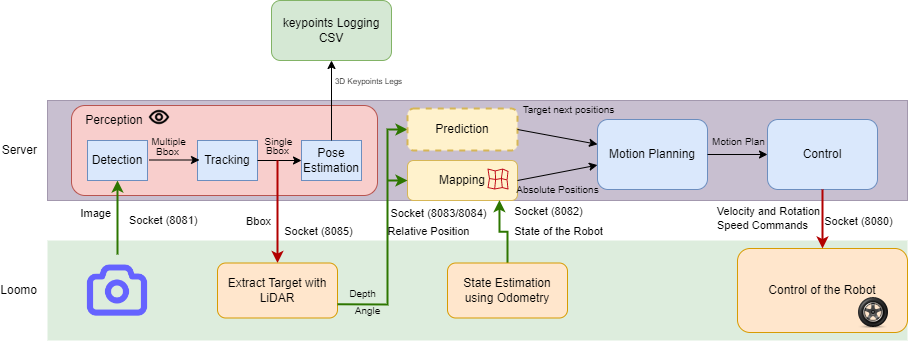

The diagram above was exported from draw.io. Its source (the exported page's mxGraphModel, read from the mxfile embedded in the PNG):
<mxGraphModel dx="782" dy="418" grid="1" gridSize="10" guides="1" tooltips="1" connect="1" arrows="1" fold="1" page="1" pageScale="1" pageWidth="827" pageHeight="1169" math="0" shadow="0">
  <root>
    <mxCell id="0" />
    <mxCell id="1" parent="0" />
    <mxCell id="qSwTlZld3WIDUfVXm8TV-1" value="Loomo" style="rounded=0;whiteSpace=wrap;html=1;fillColor=#d5e8d4;strokeColor=none;align=right;labelPosition=left;verticalLabelPosition=middle;verticalAlign=middle;spacingRight=8;gradientColor=none;opacity=80;" parent="1" vertex="1">
      <mxGeometry x="100" y="290" width="860" height="100" as="geometry" />
    </mxCell>
    <mxCell id="qSwTlZld3WIDUfVXm8TV-2" value="Server" style="rounded=0;whiteSpace=wrap;html=1;fillColor=#76608a;strokeColor=#432D57;align=right;labelPosition=left;verticalLabelPosition=middle;verticalAlign=middle;spacingRight=8;fontColor=#000000;opacity=40;" parent="1" vertex="1">
      <mxGeometry x="100" y="150" width="860" height="100" as="geometry" />
    </mxCell>
    <mxCell id="qSwTlZld3WIDUfVXm8TV-8" value="Perception" style="rounded=1;whiteSpace=wrap;html=1;fillColor=#f8cecc;strokeColor=#b85450;labelPosition=center;verticalLabelPosition=middle;align=center;verticalAlign=middle;spacingTop=-60;spacingLeft=-220;" parent="1" vertex="1">
      <mxGeometry x="124" y="155" width="306" height="90" as="geometry" />
    </mxCell>
    <mxCell id="qSwTlZld3WIDUfVXm8TV-6" value="Socket (8081)" style="endArrow=classic;html=1;labelPosition=right;verticalLabelPosition=middle;align=left;verticalAlign=middle;entryX=0.5;entryY=1;entryDx=0;entryDy=0;fillColor=#60a917;strokeColor=#2D7600;strokeWidth=2;rounded=0;shadow=0;sketch=0;" parent="1" source="qSwTlZld3WIDUfVXm8TV-53" target="qSwTlZld3WIDUfVXm8TV-11" edge="1">
      <mxGeometry x="-0.0811" y="-10" width="50" height="50" relative="1" as="geometry">
        <mxPoint x="153.75" y="320.5" as="sourcePoint" />
        <mxPoint x="160" y="260" as="targetPoint" />
        <mxPoint as="offset" />
      </mxGeometry>
    </mxCell>
    <mxCell id="qSwTlZld3WIDUfVXm8TV-7" value="Image" style="edgeLabel;html=1;align=right;verticalAlign=middle;resizable=0;points=[];labelPosition=left;verticalLabelPosition=middle;spacingTop=11;" parent="qSwTlZld3WIDUfVXm8TV-6" vertex="1" connectable="0">
      <mxGeometry x="0.7021" y="1" relative="1" as="geometry">
        <mxPoint x="-5" y="16" as="offset" />
      </mxGeometry>
    </mxCell>
    <mxCell id="qSwTlZld3WIDUfVXm8TV-11" value="Detection" style="rounded=0;whiteSpace=wrap;html=1;labelBackgroundColor=none;fillColor=#dae8fc;strokeColor=#6c8ebf;" parent="1" vertex="1">
      <mxGeometry x="140" y="190" width="60" height="40" as="geometry" />
    </mxCell>
    <mxCell id="qSwTlZld3WIDUfVXm8TV-12" value="Tracking" style="rounded=0;whiteSpace=wrap;html=1;labelBackgroundColor=none;fillColor=#dae8fc;strokeColor=#6c8ebf;" parent="1" vertex="1">
      <mxGeometry x="250" y="190" width="60" height="40" as="geometry" />
    </mxCell>
    <mxCell id="qSwTlZld3WIDUfVXm8TV-13" value="Bbox" style="endArrow=classic;html=1;rounded=0;fontColor=#000000;exitX=1;exitY=0.5;exitDx=0;exitDy=0;labelBackgroundColor=none;fontSize=10;" parent="1" edge="1">
      <mxGeometry x="-0.28" y="10" width="50" height="50" relative="1" as="geometry">
        <mxPoint x="202" y="209.5" as="sourcePoint" />
        <mxPoint x="252" y="209.5" as="targetPoint" />
        <mxPoint y="1" as="offset" />
      </mxGeometry>
    </mxCell>
    <mxCell id="qSwTlZld3WIDUfVXm8TV-14" value="Multiple" style="edgeLabel;html=1;align=center;verticalAlign=middle;resizable=0;points=[];fontColor=#000000;labelBackgroundColor=none;fontSize=10;" parent="qSwTlZld3WIDUfVXm8TV-13" vertex="1" connectable="0">
      <mxGeometry x="-0.4133" y="1" relative="1" as="geometry">
        <mxPoint x="3" y="-18" as="offset" />
      </mxGeometry>
    </mxCell>
    <mxCell id="qSwTlZld3WIDUfVXm8TV-15" value="Pose Estimation" style="rounded=0;whiteSpace=wrap;html=1;labelBackgroundColor=none;fillColor=#dae8fc;strokeColor=#6c8ebf;" parent="1" vertex="1">
      <mxGeometry x="354" y="190" width="60" height="40" as="geometry" />
    </mxCell>
    <mxCell id="qSwTlZld3WIDUfVXm8TV-17" value="Bbox" style="endArrow=classic;html=1;rounded=0;fontColor=#000000;exitX=1;exitY=0.5;exitDx=0;exitDy=0;entryX=0;entryY=0.5;entryDx=0;entryDy=0;labelBackgroundColor=none;fontSize=10;" parent="1" source="qSwTlZld3WIDUfVXm8TV-12" target="qSwTlZld3WIDUfVXm8TV-15" edge="1">
      <mxGeometry x="-0.0909" y="10" width="50" height="50" relative="1" as="geometry">
        <mxPoint x="320" y="209.5" as="sourcePoint" />
        <mxPoint x="370" y="209.5" as="targetPoint" />
        <mxPoint as="offset" />
      </mxGeometry>
    </mxCell>
    <mxCell id="qSwTlZld3WIDUfVXm8TV-19" value="Single" style="edgeLabel;html=1;align=center;verticalAlign=middle;resizable=0;points=[];fontColor=#000000;labelBackgroundColor=none;fontSize=10;" parent="qSwTlZld3WIDUfVXm8TV-17" vertex="1" connectable="0">
      <mxGeometry x="0.4848" y="-3" relative="1" as="geometry">
        <mxPoint x="-13" y="-23" as="offset" />
      </mxGeometry>
    </mxCell>
    <mxCell id="qSwTlZld3WIDUfVXm8TV-20" value="" style="endArrow=classic;html=1;rounded=0;labelBackgroundColor=none;fontColor=#000000;fillColor=#e51400;strokeColor=#B20000;strokeWidth=2;" parent="1" target="qSwTlZld3WIDUfVXm8TV-21" edge="1">
      <mxGeometry width="50" height="50" relative="1" as="geometry">
        <mxPoint x="330" y="210" as="sourcePoint" />
        <mxPoint x="320" y="280" as="targetPoint" />
      </mxGeometry>
    </mxCell>
    <mxCell id="qSwTlZld3WIDUfVXm8TV-25" value="Bbox" style="edgeLabel;html=1;align=center;verticalAlign=middle;resizable=0;points=[];fontColor=#000000;" parent="qSwTlZld3WIDUfVXm8TV-20" vertex="1" connectable="0">
      <mxGeometry x="0.3562" y="2" relative="1" as="geometry">
        <mxPoint x="-22" y="-10" as="offset" />
      </mxGeometry>
    </mxCell>
    <mxCell id="qSwTlZld3WIDUfVXm8TV-26" value="Socket (8085)" style="edgeLabel;html=1;align=center;verticalAlign=middle;resizable=0;points=[];fontColor=#000000;" parent="qSwTlZld3WIDUfVXm8TV-20" vertex="1" connectable="0">
      <mxGeometry x="0.3141" y="2" relative="1" as="geometry">
        <mxPoint x="38" y="3" as="offset" />
      </mxGeometry>
    </mxCell>
    <mxCell id="qSwTlZld3WIDUfVXm8TV-21" value="Extract Target with LiDAR" style="rounded=1;whiteSpace=wrap;html=1;labelBackgroundColor=none;fillColor=#ffe6cc;strokeColor=#d79b00;spacingLeft=0;spacingTop=0;" parent="1" vertex="1">
      <mxGeometry x="270" y="312.5" width="120" height="55" as="geometry" />
    </mxCell>
    <mxCell id="qSwTlZld3WIDUfVXm8TV-22" value="" style="shape=image;html=1;verticalAlign=top;verticalLabelPosition=bottom;labelBackgroundColor=#ffffff;imageAspect=0;aspect=fixed;image=https://cdn1.iconfinder.com/data/icons/science-technology-outline-24-px/24/Body_organ_eye_optical_view_visual-128.png;fontColor=#000000;" parent="1" vertex="1">
      <mxGeometry x="200" y="155" width="24" height="24" as="geometry" />
    </mxCell>
    <mxCell id="qSwTlZld3WIDUfVXm8TV-24" value="keypoints Logging CSV" style="rounded=1;whiteSpace=wrap;html=1;labelBackgroundColor=none;fillColor=#d5e8d4;strokeColor=#82b366;" parent="1" vertex="1">
      <mxGeometry x="324" y="50" width="120" height="60" as="geometry" />
    </mxCell>
    <mxCell id="qSwTlZld3WIDUfVXm8TV-27" value="" style="endArrow=classic;html=1;rounded=0;labelBackgroundColor=none;fontColor=#000000;exitX=0.5;exitY=0;exitDx=0;exitDy=0;entryX=0.5;entryY=1;entryDx=0;entryDy=0;" parent="1" source="qSwTlZld3WIDUfVXm8TV-15" target="qSwTlZld3WIDUfVXm8TV-24" edge="1">
      <mxGeometry width="50" height="50" relative="1" as="geometry">
        <mxPoint x="290" y="260" as="sourcePoint" />
        <mxPoint x="340" y="210" as="targetPoint" />
      </mxGeometry>
    </mxCell>
    <mxCell id="qSwTlZld3WIDUfVXm8TV-28" value="3D Keypoints Legs" style="edgeLabel;html=1;align=center;verticalAlign=middle;resizable=0;points=[];fontColor=#000000;fontSize=8;" parent="qSwTlZld3WIDUfVXm8TV-27" vertex="1" connectable="0">
      <mxGeometry x="0.4167" y="-1" relative="1" as="geometry">
        <mxPoint x="35" y="-3" as="offset" />
      </mxGeometry>
    </mxCell>
    <mxCell id="qSwTlZld3WIDUfVXm8TV-31" value="Angle" style="endArrow=classic;html=1;rounded=0;labelBackgroundColor=none;fontColor=#000000;exitX=1;exitY=0.75;exitDx=0;exitDy=0;entryX=0;entryY=0.5;entryDx=0;entryDy=0;fontSize=10;strokeWidth=2;fillColor=#60a917;strokeColor=#2D7600;" parent="1" source="qSwTlZld3WIDUfVXm8TV-21" target="qSwTlZld3WIDUfVXm8TV-33" edge="1">
      <mxGeometry x="-0.7588" y="-6" width="50" height="50" relative="1" as="geometry">
        <mxPoint x="290" y="260" as="sourcePoint" />
        <mxPoint x="480" y="260" as="targetPoint" />
        <Array as="points">
          <mxPoint x="440" y="354" />
          <mxPoint x="440" y="230" />
          <mxPoint x="440" y="179" />
        </Array>
        <mxPoint as="offset" />
      </mxGeometry>
    </mxCell>
    <mxCell id="qSwTlZld3WIDUfVXm8TV-32" value="Depth" style="edgeLabel;html=1;align=center;verticalAlign=middle;resizable=0;points=[];fontColor=#000000;labelBackgroundColor=none;fontSize=10;" parent="qSwTlZld3WIDUfVXm8TV-31" vertex="1" connectable="0">
      <mxGeometry x="-0.1884" relative="1" as="geometry">
        <mxPoint x="-26" y="37" as="offset" />
      </mxGeometry>
    </mxCell>
    <mxCell id="qSwTlZld3WIDUfVXm8TV-34" value="Relative Position" style="edgeLabel;html=1;align=center;verticalAlign=middle;resizable=0;points=[];fontColor=#000000;labelBackgroundColor=none;" parent="qSwTlZld3WIDUfVXm8TV-31" vertex="1" connectable="0">
      <mxGeometry x="0.5731" y="1" relative="1" as="geometry">
        <mxPoint x="41" y="69" as="offset" />
      </mxGeometry>
    </mxCell>
    <mxCell id="qSwTlZld3WIDUfVXm8TV-35" value="Socket (8083/8084)" style="edgeLabel;html=1;align=center;verticalAlign=middle;resizable=0;points=[];fontColor=#000000;" parent="qSwTlZld3WIDUfVXm8TV-31" vertex="1" connectable="0">
      <mxGeometry x="0.7787" y="1" relative="1" as="geometry">
        <mxPoint x="51" y="76" as="offset" />
      </mxGeometry>
    </mxCell>
    <mxCell id="qSwTlZld3WIDUfVXm8TV-33" value="Prediction" style="rounded=1;whiteSpace=wrap;html=1;labelBackgroundColor=none;fillColor=#fff2cc;strokeColor=#d6b656;dashed=1;strokeWidth=2;" parent="1" vertex="1">
      <mxGeometry x="460" y="158" width="110" height="42" as="geometry" />
    </mxCell>
    <mxCell id="qSwTlZld3WIDUfVXm8TV-38" value="Mapping" style="rounded=1;whiteSpace=wrap;html=1;labelBackgroundColor=none;fillColor=#fff2cc;strokeColor=#d6b656;" parent="1" vertex="1">
      <mxGeometry x="460" y="210" width="110" height="40" as="geometry" />
    </mxCell>
    <mxCell id="qSwTlZld3WIDUfVXm8TV-36" value="" style="sketch=0;outlineConnect=0;fontColor=#232F3E;gradientColor=none;fillColor=#BF0816;strokeColor=none;dashed=0;verticalLabelPosition=bottom;verticalAlign=top;align=center;html=1;fontSize=12;fontStyle=0;aspect=fixed;shape=mxgraph.aws4.location_service_map;labelBackgroundColor=none;" parent="1" vertex="1">
      <mxGeometry x="540" y="218" width="21" height="21" as="geometry" />
    </mxCell>
    <mxCell id="qSwTlZld3WIDUfVXm8TV-40" value="" style="endArrow=classic;html=1;rounded=0;labelBackgroundColor=none;fontColor=#000000;entryX=0;entryY=0.5;entryDx=0;entryDy=0;fillColor=#60a917;strokeColor=#2D7600;strokeWidth=2;" parent="1" target="qSwTlZld3WIDUfVXm8TV-38" edge="1">
      <mxGeometry width="50" height="50" relative="1" as="geometry">
        <mxPoint x="440" y="230" as="sourcePoint" />
        <mxPoint x="340" y="200" as="targetPoint" />
      </mxGeometry>
    </mxCell>
    <mxCell id="qSwTlZld3WIDUfVXm8TV-42" value="" style="endArrow=classic;html=1;rounded=0;labelBackgroundColor=none;fontColor=#000000;exitX=1;exitY=0.5;exitDx=0;exitDy=0;" parent="1" source="qSwTlZld3WIDUfVXm8TV-33" target="qSwTlZld3WIDUfVXm8TV-44" edge="1">
      <mxGeometry width="50" height="50" relative="1" as="geometry">
        <mxPoint x="290" y="250" as="sourcePoint" />
        <mxPoint x="630" y="100" as="targetPoint" />
      </mxGeometry>
    </mxCell>
    <mxCell id="qSwTlZld3WIDUfVXm8TV-45" value="Absolute Positions" style="edgeLabel;align=center;verticalAlign=middle;resizable=0;points=[];fontColor=#000000;fontSize=10;labelBackgroundColor=none;html=1;" parent="qSwTlZld3WIDUfVXm8TV-42" vertex="1" connectable="0">
      <mxGeometry x="-0.3925" relative="1" as="geometry">
        <mxPoint x="15" y="55" as="offset" />
      </mxGeometry>
    </mxCell>
    <mxCell id="qSwTlZld3WIDUfVXm8TV-43" value="" style="endArrow=classic;html=1;rounded=0;labelBackgroundColor=none;fontColor=#000000;exitX=1;exitY=0.5;exitDx=0;exitDy=0;" parent="1" source="qSwTlZld3WIDUfVXm8TV-38" target="qSwTlZld3WIDUfVXm8TV-44" edge="1">
      <mxGeometry width="50" height="50" relative="1" as="geometry">
        <mxPoint x="290" y="250" as="sourcePoint" />
        <mxPoint x="640" y="120" as="targetPoint" />
      </mxGeometry>
    </mxCell>
    <mxCell id="qSwTlZld3WIDUfVXm8TV-46" value="Target next positions" style="edgeLabel;html=1;align=center;verticalAlign=middle;resizable=0;points=[];fontColor=#000000;labelBackgroundColor=none;fontSize=10;" parent="qSwTlZld3WIDUfVXm8TV-43" vertex="1" connectable="0">
      <mxGeometry x="0.5584" y="-1" relative="1" as="geometry">
        <mxPoint x="-12" y="-61" as="offset" />
      </mxGeometry>
    </mxCell>
    <mxCell id="qSwTlZld3WIDUfVXm8TV-44" value="Motion Planning" style="rounded=1;whiteSpace=wrap;html=1;labelBackgroundColor=none;fillColor=#dae8fc;strokeColor=#6c8ebf;" parent="1" vertex="1">
      <mxGeometry x="650" y="169" width="110" height="70" as="geometry" />
    </mxCell>
    <mxCell id="qSwTlZld3WIDUfVXm8TV-57" value="Control of the Robot" style="rounded=1;whiteSpace=wrap;html=1;labelBackgroundColor=none;fillColor=#ffe6cc;strokeColor=#d79b00;spacingLeft=0;spacingTop=0;" parent="1" vertex="1">
      <mxGeometry x="790" y="298" width="170" height="84" as="geometry" />
    </mxCell>
    <mxCell id="qSwTlZld3WIDUfVXm8TV-47" value="Control" style="rounded=1;whiteSpace=wrap;html=1;labelBackgroundColor=none;fillColor=#dae8fc;strokeColor=#6c8ebf;" parent="1" vertex="1">
      <mxGeometry x="820" y="169" width="110" height="70" as="geometry" />
    </mxCell>
    <mxCell id="qSwTlZld3WIDUfVXm8TV-48" value="" style="shape=image;html=1;verticalAlign=top;verticalLabelPosition=bottom;labelBackgroundColor=#ffffff;imageAspect=0;aspect=fixed;image=https://cdn2.iconfinder.com/data/icons/gur-project-1/32/1_12.png;fontColor=#000000;" parent="1" vertex="1">
      <mxGeometry x="910" y="346" width="32" height="32" as="geometry" />
    </mxCell>
    <mxCell id="qSwTlZld3WIDUfVXm8TV-50" value="" style="endArrow=classic;html=1;rounded=0;labelBackgroundColor=none;fontColor=#000000;exitX=1;exitY=0.5;exitDx=0;exitDy=0;entryX=0;entryY=0.5;entryDx=0;entryDy=0;" parent="1" source="qSwTlZld3WIDUfVXm8TV-44" target="qSwTlZld3WIDUfVXm8TV-47" edge="1">
      <mxGeometry width="50" height="50" relative="1" as="geometry">
        <mxPoint x="630" y="280" as="sourcePoint" />
        <mxPoint x="680" y="230" as="targetPoint" />
      </mxGeometry>
    </mxCell>
    <mxCell id="qSwTlZld3WIDUfVXm8TV-51" value="Motion Plan" style="edgeLabel;html=1;align=center;verticalAlign=middle;resizable=0;points=[];fontColor=#000000;fontSize=10;labelBackgroundColor=none;" parent="qSwTlZld3WIDUfVXm8TV-50" vertex="1" connectable="0">
      <mxGeometry x="-0.6608" relative="1" as="geometry">
        <mxPoint x="20" y="-14" as="offset" />
      </mxGeometry>
    </mxCell>
    <mxCell id="qSwTlZld3WIDUfVXm8TV-53" value="" style="shape=image;html=1;verticalAlign=top;verticalLabelPosition=bottom;labelBackgroundColor=#ffffff;imageAspect=0;aspect=fixed;image=https://cdn1.iconfinder.com/data/icons/unicons-line-vol-1/24/camera-128.png;fontSize=8;fontColor=#000000;" parent="1" vertex="1">
      <mxGeometry x="134" y="304" width="72" height="72" as="geometry" />
    </mxCell>
    <mxCell id="qSwTlZld3WIDUfVXm8TV-55" style="edgeStyle=orthogonalEdgeStyle;rounded=0;orthogonalLoop=1;jettySize=auto;html=1;exitX=0.5;exitY=0;exitDx=0;exitDy=0;entryX=0.836;entryY=0.992;entryDx=0;entryDy=0;labelBackgroundColor=none;fontSize=8;fontColor=#000000;strokeWidth=2;fillColor=#60a917;strokeColor=#2D7600;entryPerimeter=0;" parent="1" source="qSwTlZld3WIDUfVXm8TV-54" target="qSwTlZld3WIDUfVXm8TV-38" edge="1">
      <mxGeometry relative="1" as="geometry" />
    </mxCell>
    <mxCell id="qSwTlZld3WIDUfVXm8TV-56" value="State of the Robot" style="edgeLabel;html=1;align=center;verticalAlign=middle;resizable=0;points=[];fontSize=11;fontColor=#000000;" parent="qSwTlZld3WIDUfVXm8TV-55" vertex="1" connectable="0">
      <mxGeometry x="-0.2187" y="-4" relative="1" as="geometry">
        <mxPoint x="46" y="-4" as="offset" />
      </mxGeometry>
    </mxCell>
    <mxCell id="qSwTlZld3WIDUfVXm8TV-54" value="State Estimation&lt;br&gt;using Odometry" style="rounded=1;whiteSpace=wrap;html=1;labelBackgroundColor=none;fillColor=#ffe6cc;strokeColor=#d79b00;spacingLeft=0;spacingTop=0;" parent="1" vertex="1">
      <mxGeometry x="500" y="312.5" width="120" height="55" as="geometry" />
    </mxCell>
    <mxCell id="qSwTlZld3WIDUfVXm8TV-60" value="" style="endArrow=classic;html=1;rounded=0;labelBackgroundColor=none;fontSize=11;fontColor=#000000;exitX=0.5;exitY=1;exitDx=0;exitDy=0;entryX=0.5;entryY=0;entryDx=0;entryDy=0;strokeWidth=2;fillColor=#e51400;strokeColor=#B20000;" parent="1" source="qSwTlZld3WIDUfVXm8TV-47" target="qSwTlZld3WIDUfVXm8TV-57" edge="1">
      <mxGeometry width="50" height="50" relative="1" as="geometry">
        <mxPoint x="670" y="320" as="sourcePoint" />
        <mxPoint x="720" y="270" as="targetPoint" />
      </mxGeometry>
    </mxCell>
    <mxCell id="qSwTlZld3WIDUfVXm8TV-61" value="Velocity and Rotation" style="edgeLabel;html=1;align=center;verticalAlign=middle;resizable=0;points=[];fontSize=11;fontColor=#000000;" parent="qSwTlZld3WIDUfVXm8TV-60" vertex="1" connectable="0">
      <mxGeometry x="0.3085" relative="1" as="geometry">
        <mxPoint x="-55" y="-18" as="offset" />
      </mxGeometry>
    </mxCell>
    <mxCell id="qSwTlZld3WIDUfVXm8TV-62" value="Speed Commands" style="text;html=1;align=center;verticalAlign=middle;resizable=0;points=[];autosize=1;strokeColor=none;fillColor=none;fontSize=11;fontColor=#000000;" parent="1" vertex="1">
      <mxGeometry x="760" y="260" width="110" height="30" as="geometry" />
    </mxCell>
    <mxCell id="aOuvNerwY2csMqrE9gaK-1" value="Socket (8082)" style="edgeLabel;html=1;align=center;verticalAlign=middle;resizable=0;points=[];fontColor=#000000;" vertex="1" connectable="0" parent="1">
      <mxGeometry x="600" y="260.00062499609385" as="geometry" />
    </mxCell>
    <mxCell id="aOuvNerwY2csMqrE9gaK-2" value="Socket (8080)" style="edgeLabel;html=1;align=center;verticalAlign=middle;resizable=0;points=[];fontColor=#000000;" vertex="1" connectable="0" parent="1">
      <mxGeometry x="910" y="270.00062499609385" as="geometry" />
    </mxCell>
  </root>
</mxGraphModel>